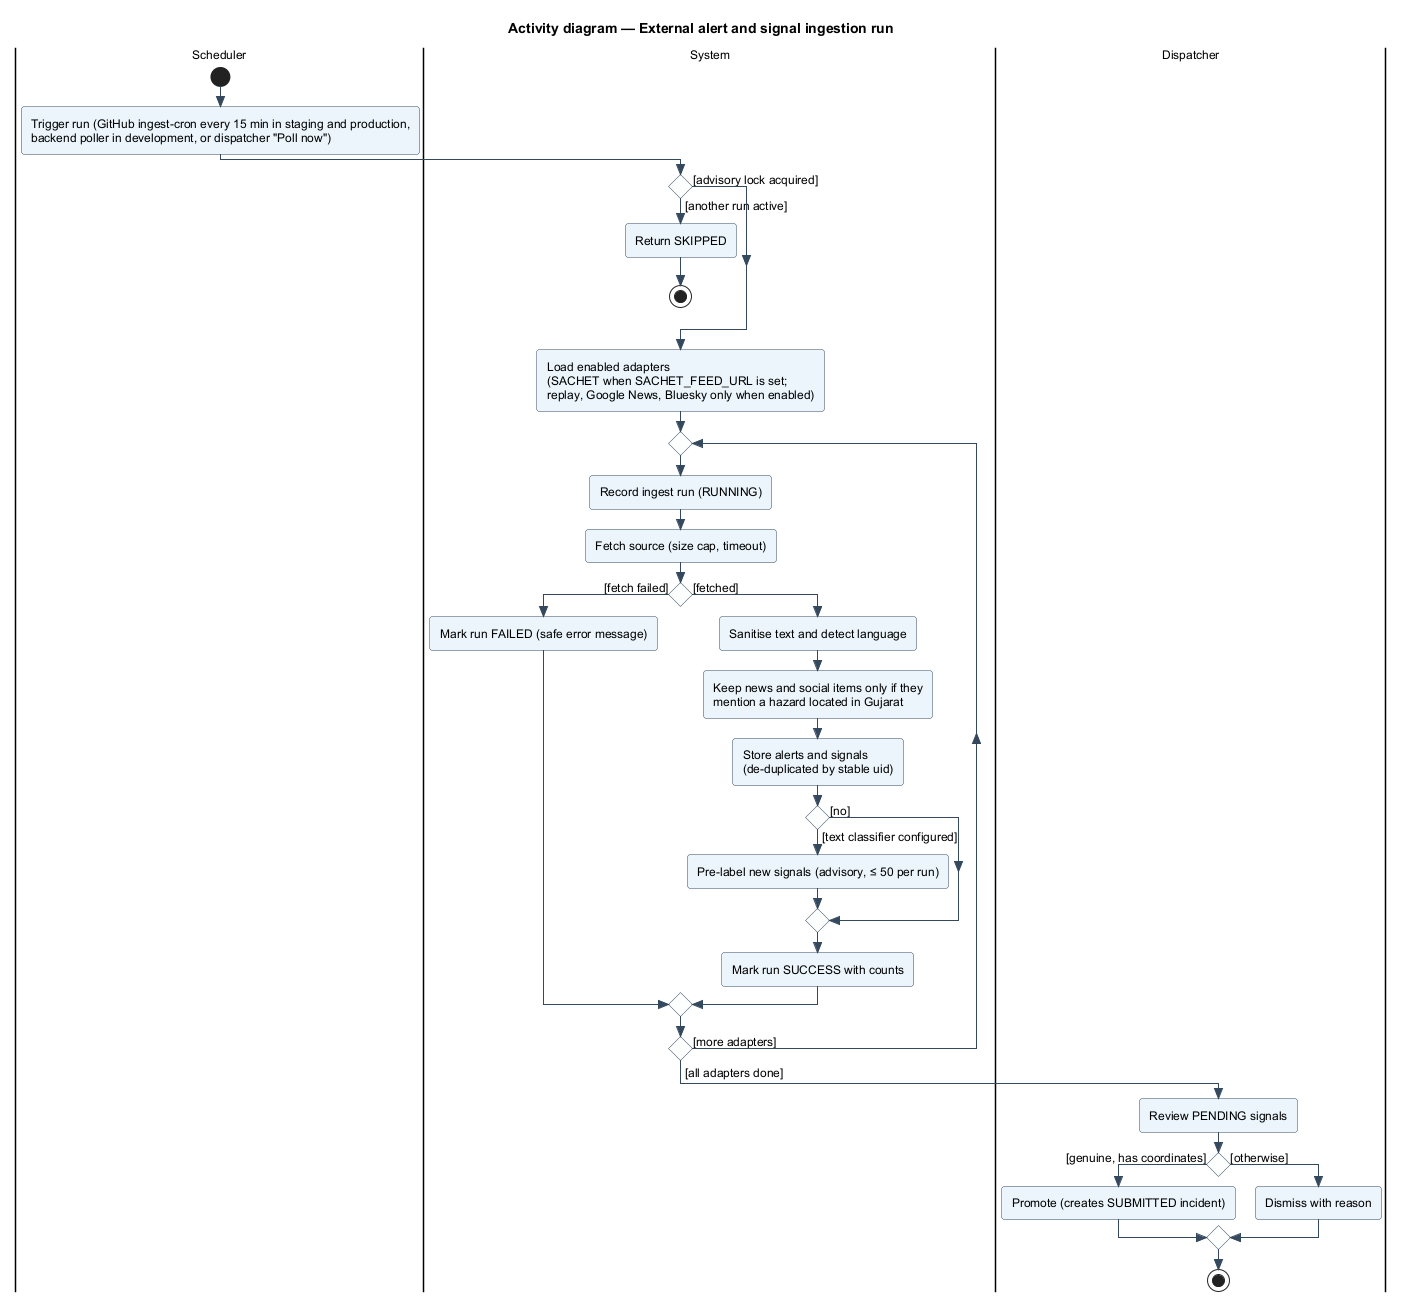

The diagram above was rendered by PlantUML. Its source (embedded in the PNG):
@startuml activity-ingestion
!include _style.iuml
title Activity diagram — External alert and signal ingestion run

|Scheduler|
start
:Trigger run (GitHub ingest-cron every 15 min in staging and production,\nbackend poller in development, or dispatcher "Poll now");
|System|
if () then ([advisory lock acquired])
else ([another run active])
  :Return SKIPPED;
  stop
endif
:Load enabled adapters\n(SACHET when SACHET_FEED_URL is set;\nreplay, Google News, Bluesky only when enabled);
repeat
  :Record ingest run (RUNNING);
  :Fetch source (size cap, timeout);
  if () then ([fetch failed])
    :Mark run FAILED (safe error message);
  else ([fetched])
    :Sanitise text and detect language;
    :Keep news and social items only if they\nmention a hazard located in Gujarat;
    :Store alerts and signals\n(de-duplicated by stable uid);
    if () then ([text classifier configured])
      :Pre-label new signals (advisory, ≤ 50 per run);
    else ([no])
    endif
    :Mark run SUCCESS with counts;
  endif
repeat while () is ([more adapters])
->[all adapters done];
|Dispatcher|
:Review PENDING signals;
if () then ([genuine, has coordinates])
  :Promote (creates SUBMITTED incident);
else ([otherwise])
  :Dismiss with reason;
endif
stop
@enduml